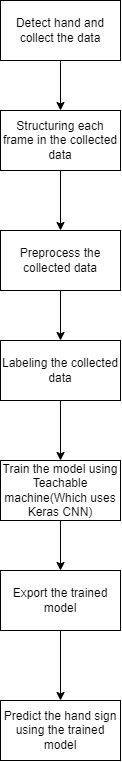

The diagram above was exported from draw.io. Its source (the exported page's mxGraphModel, read from the mxfile embedded in the PNG):
<mxGraphModel dx="1483" dy="824" grid="1" gridSize="10" guides="1" tooltips="1" connect="1" arrows="1" fold="1" page="1" pageScale="1" pageWidth="827" pageHeight="1169" math="0" shadow="0">
  <root>
    <mxCell id="0" />
    <mxCell id="1" parent="0" />
    <mxCell id="5S11P127LhFMpJVrKrnu-1" value="Detect hand and collect the data" style="rounded=0;whiteSpace=wrap;html=1;" vertex="1" parent="1">
      <mxGeometry x="320" y="30" width="120" height="60" as="geometry" />
    </mxCell>
    <mxCell id="5S11P127LhFMpJVrKrnu-2" value="Structuring each frame in the collected data" style="rounded=0;whiteSpace=wrap;html=1;" vertex="1" parent="1">
      <mxGeometry x="320" y="140" width="120" height="60" as="geometry" />
    </mxCell>
    <mxCell id="5S11P127LhFMpJVrKrnu-3" value="" style="endArrow=classic;html=1;rounded=0;exitX=0.5;exitY=1;exitDx=0;exitDy=0;" edge="1" parent="1" source="5S11P127LhFMpJVrKrnu-1" target="5S11P127LhFMpJVrKrnu-2">
      <mxGeometry width="50" height="50" relative="1" as="geometry">
        <mxPoint x="390" y="330" as="sourcePoint" />
        <mxPoint x="440" y="280" as="targetPoint" />
      </mxGeometry>
    </mxCell>
    <mxCell id="5S11P127LhFMpJVrKrnu-4" value="" style="endArrow=classic;html=1;rounded=0;exitX=0.5;exitY=1;exitDx=0;exitDy=0;" edge="1" parent="1" source="5S11P127LhFMpJVrKrnu-2">
      <mxGeometry width="50" height="50" relative="1" as="geometry">
        <mxPoint x="390" y="460" as="sourcePoint" />
        <mxPoint x="380" y="260" as="targetPoint" />
      </mxGeometry>
    </mxCell>
    <mxCell id="5S11P127LhFMpJVrKrnu-6" value="Preprocess the collected data" style="rounded=0;whiteSpace=wrap;html=1;" vertex="1" parent="1">
      <mxGeometry x="320" y="260" width="120" height="60" as="geometry" />
    </mxCell>
    <mxCell id="5S11P127LhFMpJVrKrnu-7" value="Labeling the collected data" style="rounded=0;whiteSpace=wrap;html=1;" vertex="1" parent="1">
      <mxGeometry x="320" y="370" width="120" height="60" as="geometry" />
    </mxCell>
    <mxCell id="5S11P127LhFMpJVrKrnu-8" value="" style="endArrow=classic;html=1;rounded=0;exitX=0.5;exitY=1;exitDx=0;exitDy=0;entryX=0.5;entryY=0;entryDx=0;entryDy=0;" edge="1" parent="1" source="5S11P127LhFMpJVrKrnu-6" target="5S11P127LhFMpJVrKrnu-7">
      <mxGeometry width="50" height="50" relative="1" as="geometry">
        <mxPoint x="390" y="330" as="sourcePoint" />
        <mxPoint x="440" y="280" as="targetPoint" />
      </mxGeometry>
    </mxCell>
    <mxCell id="5S11P127LhFMpJVrKrnu-9" value="Train the model using Teachable machine(Which uses Keras CNN)" style="rounded=0;whiteSpace=wrap;html=1;" vertex="1" parent="1">
      <mxGeometry x="320" y="490" width="120" height="60" as="geometry" />
    </mxCell>
    <mxCell id="5S11P127LhFMpJVrKrnu-11" value="" style="endArrow=classic;html=1;rounded=0;exitX=0.5;exitY=1;exitDx=0;exitDy=0;entryX=0.5;entryY=0;entryDx=0;entryDy=0;" edge="1" parent="1" source="5S11P127LhFMpJVrKrnu-7" target="5S11P127LhFMpJVrKrnu-9">
      <mxGeometry width="50" height="50" relative="1" as="geometry">
        <mxPoint x="390" y="480" as="sourcePoint" />
        <mxPoint x="440" y="430" as="targetPoint" />
      </mxGeometry>
    </mxCell>
    <mxCell id="5S11P127LhFMpJVrKrnu-12" value="" style="endArrow=classic;html=1;rounded=0;exitX=0.5;exitY=1;exitDx=0;exitDy=0;" edge="1" parent="1" source="5S11P127LhFMpJVrKrnu-9">
      <mxGeometry width="50" height="50" relative="1" as="geometry">
        <mxPoint x="390" y="610" as="sourcePoint" />
        <mxPoint x="380" y="600" as="targetPoint" />
      </mxGeometry>
    </mxCell>
    <mxCell id="5S11P127LhFMpJVrKrnu-13" value="Export the trained model" style="rounded=0;whiteSpace=wrap;html=1;" vertex="1" parent="1">
      <mxGeometry x="320" y="600" width="120" height="60" as="geometry" />
    </mxCell>
    <mxCell id="5S11P127LhFMpJVrKrnu-14" value="Predict the hand sign using the trained model" style="rounded=0;whiteSpace=wrap;html=1;" vertex="1" parent="1">
      <mxGeometry x="320" y="730" width="120" height="60" as="geometry" />
    </mxCell>
    <mxCell id="5S11P127LhFMpJVrKrnu-15" value="" style="endArrow=classic;html=1;rounded=0;exitX=0.5;exitY=1;exitDx=0;exitDy=0;entryX=0.5;entryY=0;entryDx=0;entryDy=0;" edge="1" parent="1" source="5S11P127LhFMpJVrKrnu-13" target="5S11P127LhFMpJVrKrnu-14">
      <mxGeometry width="50" height="50" relative="1" as="geometry">
        <mxPoint x="390" y="780" as="sourcePoint" />
        <mxPoint x="440" y="730" as="targetPoint" />
      </mxGeometry>
    </mxCell>
  </root>
</mxGraphModel>